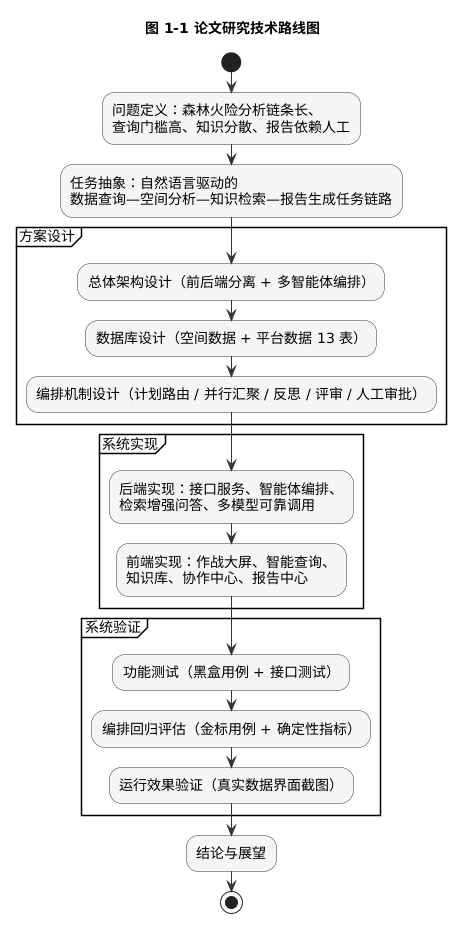

The diagram above was rendered by PlantUML. Its source (embedded in the PNG):
@startuml
skinparam backgroundColor white
skinparam shadowing false
skinparam defaultFontName Microsoft YaHei
skinparam defaultFontSize 14
skinparam ArrowColor #333333
skinparam ActivityBorderColor #333333
skinparam ActivityBackgroundColor #F5F5F5
skinparam ActivityDiamondBorderColor #333333
skinparam ActivityDiamondBackgroundColor #FFFFFF
skinparam ConditionEndColor #333333

title 图 1-1 论文研究技术路线图
start
:问题定义：森林火险分析链条长、\n查询门槛高、知识分散、报告依赖人工;
:任务抽象：自然语言驱动的\n数据查询—空间分析—知识检索—报告生成任务链路;
partition 方案设计 {
  :总体架构设计（前后端分离 + 多智能体编排）;
  :数据库设计（空间数据 + 平台数据 13 表）;
  :编排机制设计（计划路由 / 并行汇聚 / 反思 / 评审 / 人工审批）;
}
partition 系统实现 {
  :后端实现：接口服务、智能体编排、\n检索增强问答、多模型可靠调用;
  :前端实现：作战大屏、智能查询、\n知识库、协作中心、报告中心;
}
partition 系统验证 {
  :功能测试（黑盒用例 + 接口测试）;
  :编排回归评估（金标用例 + 确定性指标）;
  :运行效果验证（真实数据界面截图）;
}
:结论与展望;
stop
@enduml